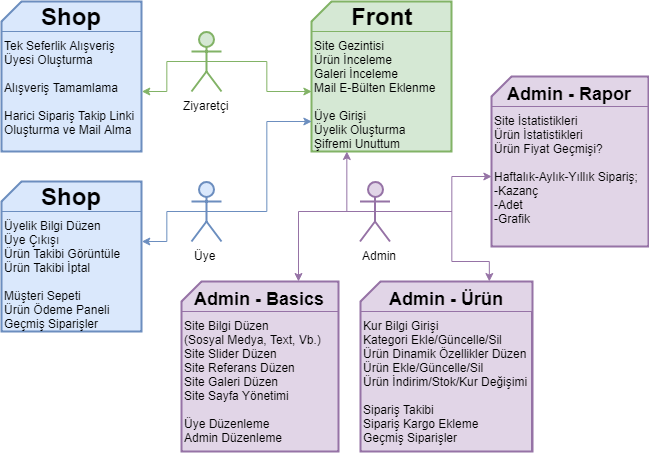

The diagram above was exported from draw.io. Its source (the exported page's mxGraphModel, read from the mxfile embedded in the PNG):
<mxGraphModel dx="693" dy="390" grid="1" gridSize="10" guides="1" tooltips="1" connect="1" arrows="1" fold="1" page="1" pageScale="1" pageWidth="827" pageHeight="1169" math="0" shadow="0">
  <root>
    <mxCell id="0" />
    <mxCell id="1" parent="0" />
    <mxCell id="jJXBI9q0NbuTMDbqw93C-6" style="edgeStyle=orthogonalEdgeStyle;rounded=0;html=1;exitX=0.5;exitY=0.5;exitDx=0;exitDy=0;exitPerimeter=0;entryX=0;entryY=0.5;entryDx=0;entryDy=0;jettySize=auto;orthogonalLoop=1;fillColor=#d5e8d4;strokeColor=#82b366;" edge="1" parent="1" source="jJXBI9q0NbuTMDbqw93C-1" target="jJXBI9q0NbuTMDbqw93C-5">
      <mxGeometry relative="1" as="geometry" />
    </mxCell>
    <mxCell id="jJXBI9q0NbuTMDbqw93C-16" style="edgeStyle=orthogonalEdgeStyle;rounded=0;html=1;exitX=0.5;exitY=0.5;exitDx=0;exitDy=0;exitPerimeter=0;entryX=1;entryY=0.5;entryDx=0;entryDy=0;jettySize=auto;orthogonalLoop=1;fillColor=#d5e8d4;strokeColor=#82b366;" edge="1" parent="1" source="jJXBI9q0NbuTMDbqw93C-1" target="jJXBI9q0NbuTMDbqw93C-15">
      <mxGeometry relative="1" as="geometry" />
    </mxCell>
    <mxCell id="jJXBI9q0NbuTMDbqw93C-1" value="Ziyaretçi&lt;br&gt;" style="shape=umlActor;verticalLabelPosition=bottom;labelBackgroundColor=#ffffff;verticalAlign=top;html=1;outlineConnect=0;strokeWidth=2;fillColor=#d5e8d4;strokeColor=#82b366;" vertex="1" parent="1">
      <mxGeometry x="230" y="70" width="30" height="60" as="geometry" />
    </mxCell>
    <mxCell id="jJXBI9q0NbuTMDbqw93C-2" value="" style="verticalLabelPosition=bottom;verticalAlign=top;html=1;strokeWidth=2;shape=card;whiteSpace=wrap;size=20;arcSize=12;fillColor=#d5e8d4;strokeColor=#82b366;" vertex="1" parent="1">
      <mxGeometry x="350" y="40" width="140" height="150" as="geometry" />
    </mxCell>
    <mxCell id="jJXBI9q0NbuTMDbqw93C-3" value="Front" style="text;strokeColor=none;fillColor=none;html=1;fontSize=24;fontStyle=1;verticalAlign=middle;align=center;" vertex="1" parent="1">
      <mxGeometry x="350" y="40" width="140" height="30" as="geometry" />
    </mxCell>
    <mxCell id="jJXBI9q0NbuTMDbqw93C-5" value="Site Gezintisi&lt;br&gt;Ürün İnceleme&lt;br&gt;Galeri İnceleme&lt;br&gt;Mail E-Bülten Eklenme&lt;br&gt;&lt;br&gt;Üye Girişi&lt;br&gt;Üyelik Oluşturma&lt;br&gt;Şifremi Unuttum&lt;br&gt;" style="text;strokeColor=#82b366;fillColor=none;html=1;whiteSpace=wrap;verticalAlign=top;overflow=hidden;align=left;strokeWidth=1;" vertex="1" parent="1">
      <mxGeometry x="350" y="70" width="140" height="120" as="geometry" />
    </mxCell>
    <mxCell id="jJXBI9q0NbuTMDbqw93C-8" style="edgeStyle=orthogonalEdgeStyle;rounded=0;html=1;exitX=0.5;exitY=0.5;exitDx=0;exitDy=0;exitPerimeter=0;entryX=0;entryY=0.75;entryDx=0;entryDy=0;jettySize=auto;orthogonalLoop=1;fillColor=#dae8fc;strokeColor=#6c8ebf;" edge="1" parent="1" source="jJXBI9q0NbuTMDbqw93C-7" target="jJXBI9q0NbuTMDbqw93C-5">
      <mxGeometry relative="1" as="geometry" />
    </mxCell>
    <mxCell id="jJXBI9q0NbuTMDbqw93C-12" style="edgeStyle=orthogonalEdgeStyle;rounded=0;html=1;exitX=0.5;exitY=0.5;exitDx=0;exitDy=0;exitPerimeter=0;entryX=1;entryY=0.25;entryDx=0;entryDy=0;jettySize=auto;orthogonalLoop=1;fillColor=#dae8fc;strokeColor=#6c8ebf;" edge="1" parent="1" source="jJXBI9q0NbuTMDbqw93C-7" target="jJXBI9q0NbuTMDbqw93C-11">
      <mxGeometry relative="1" as="geometry" />
    </mxCell>
    <mxCell id="jJXBI9q0NbuTMDbqw93C-7" value="Üye" style="shape=umlActor;verticalLabelPosition=bottom;labelBackgroundColor=#ffffff;verticalAlign=top;html=1;outlineConnect=0;align=left;strokeWidth=2;fillColor=#dae8fc;strokeColor=#6c8ebf;" vertex="1" parent="1">
      <mxGeometry x="230" y="220" width="30" height="60" as="geometry" />
    </mxCell>
    <mxCell id="jJXBI9q0NbuTMDbqw93C-9" value="" style="verticalLabelPosition=bottom;verticalAlign=top;html=1;strokeWidth=2;shape=card;whiteSpace=wrap;size=20;arcSize=12;fillColor=#dae8fc;strokeColor=#6c8ebf;" vertex="1" parent="1">
      <mxGeometry x="40" y="220" width="140" height="150" as="geometry" />
    </mxCell>
    <mxCell id="jJXBI9q0NbuTMDbqw93C-10" value="Shop" style="text;strokeColor=none;fillColor=none;html=1;fontSize=24;fontStyle=1;verticalAlign=middle;align=center;" vertex="1" parent="1">
      <mxGeometry x="40" y="220" width="140" height="30" as="geometry" />
    </mxCell>
    <mxCell id="jJXBI9q0NbuTMDbqw93C-11" value="Üyelik Bilgi Düzen&lt;br&gt;Üye Çıkışı&lt;br&gt;Ürün Takibi Görüntüle&lt;br&gt;Ürün Takibi İptal&lt;br&gt;&lt;br&gt;Müşteri Sepeti&lt;br&gt;Ürün Ödeme Paneli&lt;br&gt;Geçmiş Siparişler&lt;br&gt;" style="text;strokeColor=#6c8ebf;fillColor=none;html=1;whiteSpace=wrap;verticalAlign=top;overflow=hidden;align=left;" vertex="1" parent="1">
      <mxGeometry x="40" y="250" width="140" height="120" as="geometry" />
    </mxCell>
    <mxCell id="jJXBI9q0NbuTMDbqw93C-13" value="" style="verticalLabelPosition=bottom;verticalAlign=top;html=1;strokeWidth=2;shape=card;whiteSpace=wrap;size=20;arcSize=12;fillColor=#dae8fc;strokeColor=#6c8ebf;" vertex="1" parent="1">
      <mxGeometry x="40" y="40" width="140" height="150" as="geometry" />
    </mxCell>
    <mxCell id="jJXBI9q0NbuTMDbqw93C-14" value="Shop" style="text;strokeColor=none;fillColor=none;html=1;fontSize=24;fontStyle=1;verticalAlign=middle;align=center;" vertex="1" parent="1">
      <mxGeometry x="40" y="40" width="140" height="30" as="geometry" />
    </mxCell>
    <mxCell id="jJXBI9q0NbuTMDbqw93C-15" value="Tek Seferlik Alışveriş Üyesi Oluşturma&lt;br&gt;&lt;br&gt;Alışveriş Tamamlama&lt;br&gt;&lt;br&gt;Harici Sipariş Takip Linki Oluşturma ve Mail Alma&lt;br&gt;" style="text;strokeColor=#6c8ebf;fillColor=none;html=1;whiteSpace=wrap;verticalAlign=top;overflow=hidden;align=left;" vertex="1" parent="1">
      <mxGeometry x="40" y="70" width="140" height="120" as="geometry" />
    </mxCell>
    <mxCell id="jJXBI9q0NbuTMDbqw93C-18" style="edgeStyle=orthogonalEdgeStyle;rounded=0;html=1;exitX=0.5;exitY=0.5;exitDx=0;exitDy=0;exitPerimeter=0;entryX=0.25;entryY=1;entryDx=0;entryDy=0;jettySize=auto;orthogonalLoop=1;fillColor=#e1d5e7;strokeColor=#9673a6;" edge="1" parent="1" source="jJXBI9q0NbuTMDbqw93C-17" target="jJXBI9q0NbuTMDbqw93C-5">
      <mxGeometry relative="1" as="geometry">
        <Array as="points">
          <mxPoint x="385" y="250" />
        </Array>
      </mxGeometry>
    </mxCell>
    <mxCell id="jJXBI9q0NbuTMDbqw93C-24" style="edgeStyle=orthogonalEdgeStyle;rounded=0;html=1;exitX=0.5;exitY=0.5;exitDx=0;exitDy=0;exitPerimeter=0;entryX=0.75;entryY=0;entryDx=0;entryDy=0;jettySize=auto;orthogonalLoop=1;fillColor=#e1d5e7;strokeColor=#9673a6;" edge="1" parent="1" source="jJXBI9q0NbuTMDbqw93C-17" target="jJXBI9q0NbuTMDbqw93C-20">
      <mxGeometry relative="1" as="geometry" />
    </mxCell>
    <mxCell id="jJXBI9q0NbuTMDbqw93C-31" style="edgeStyle=orthogonalEdgeStyle;rounded=0;html=1;exitX=0.5;exitY=0.5;exitDx=0;exitDy=0;exitPerimeter=0;entryX=0.75;entryY=0;entryDx=0;entryDy=0;jettySize=auto;orthogonalLoop=1;fillColor=#e1d5e7;strokeColor=#9673a6;" edge="1" parent="1" source="jJXBI9q0NbuTMDbqw93C-17" target="jJXBI9q0NbuTMDbqw93C-26">
      <mxGeometry relative="1" as="geometry">
        <Array as="points">
          <mxPoint x="490" y="250" />
          <mxPoint x="490" y="300" />
          <mxPoint x="528" y="300" />
        </Array>
      </mxGeometry>
    </mxCell>
    <mxCell id="jJXBI9q0NbuTMDbqw93C-32" style="edgeStyle=orthogonalEdgeStyle;rounded=0;html=1;exitX=0.5;exitY=0.5;exitDx=0;exitDy=0;exitPerimeter=0;entryX=0;entryY=0.5;entryDx=0;entryDy=0;jettySize=auto;orthogonalLoop=1;fillColor=#e1d5e7;strokeColor=#9673a6;" edge="1" parent="1" source="jJXBI9q0NbuTMDbqw93C-17" target="jJXBI9q0NbuTMDbqw93C-30">
      <mxGeometry relative="1" as="geometry">
        <Array as="points">
          <mxPoint x="490" y="250" />
          <mxPoint x="490" y="215" />
        </Array>
      </mxGeometry>
    </mxCell>
    <mxCell id="jJXBI9q0NbuTMDbqw93C-17" value="&lt;div style=&quot;text-align: left&quot;&gt;&lt;span&gt;Admin&lt;/span&gt;&lt;/div&gt;" style="shape=umlActor;verticalLabelPosition=bottom;labelBackgroundColor=#ffffff;verticalAlign=top;html=1;outlineConnect=0;strokeWidth=2;align=left;fillColor=#e1d5e7;strokeColor=#9673a6;" vertex="1" parent="1">
      <mxGeometry x="398.5" y="220" width="30" height="60" as="geometry" />
    </mxCell>
    <mxCell id="jJXBI9q0NbuTMDbqw93C-19" value="" style="verticalLabelPosition=bottom;verticalAlign=top;html=1;strokeWidth=2;shape=card;whiteSpace=wrap;size=20;arcSize=12;fillColor=#e1d5e7;strokeColor=#9673a6;" vertex="1" parent="1">
      <mxGeometry x="220" y="320" width="157" height="170" as="geometry" />
    </mxCell>
    <mxCell id="jJXBI9q0NbuTMDbqw93C-20" value="&lt;font style=&quot;font-size: 18px&quot;&gt;Admin - Basics&lt;/font&gt;" style="text;strokeColor=none;fillColor=none;html=1;fontSize=24;fontStyle=1;verticalAlign=middle;align=center;" vertex="1" parent="1">
      <mxGeometry x="220" y="320" width="156" height="30" as="geometry" />
    </mxCell>
    <mxCell id="jJXBI9q0NbuTMDbqw93C-21" value="Site Bilgi Düzen&lt;br&gt;(Sosyal Medya, Text, Vb.)&lt;br&gt;Site Slider Düzen&lt;br&gt;Site Referans Düzen&lt;br&gt;Site Galeri Düzen&lt;br&gt;Site Sayfa Yönetimi&lt;br&gt;&lt;br&gt;Üye Düzenleme&lt;br&gt;Admin Düzenleme&lt;br&gt;&lt;br&gt;" style="text;strokeColor=#9673a6;fillColor=none;html=1;whiteSpace=wrap;verticalAlign=top;overflow=hidden;align=left;" vertex="1" parent="1">
      <mxGeometry x="220" y="350" width="157" height="140" as="geometry" />
    </mxCell>
    <mxCell id="jJXBI9q0NbuTMDbqw93C-25" value="" style="verticalLabelPosition=bottom;verticalAlign=top;html=1;strokeWidth=2;shape=card;whiteSpace=wrap;size=20;arcSize=12;fillColor=#e1d5e7;strokeColor=#9673a6;" vertex="1" parent="1">
      <mxGeometry x="399" y="320" width="172" height="170" as="geometry" />
    </mxCell>
    <mxCell id="jJXBI9q0NbuTMDbqw93C-26" value="&lt;font style=&quot;font-size: 18px&quot;&gt;Admin - Ürün&lt;/font&gt;" style="text;strokeColor=none;fillColor=none;html=1;fontSize=24;fontStyle=1;verticalAlign=middle;align=center;" vertex="1" parent="1">
      <mxGeometry x="399" y="320" width="172" height="30" as="geometry" />
    </mxCell>
    <mxCell id="jJXBI9q0NbuTMDbqw93C-27" value="Kur Bilgi Girişi&lt;br&gt;Kategori Ekle/Güncelle/Sil&lt;br&gt;Ürün Dinamik Özellikler Düzen&lt;br&gt;Ürün Ekle/Güncelle/Sil&lt;br&gt;Ürün İndirim/Stok/Kur Değişimi&lt;br&gt;&lt;br&gt;Sipariş Takibi&lt;br&gt;Sipariş Kargo Ekleme&lt;br&gt;Geçmiş Siparişler&lt;br&gt;" style="text;strokeColor=#9673a6;fillColor=none;html=1;whiteSpace=wrap;verticalAlign=top;overflow=hidden;align=left;" vertex="1" parent="1">
      <mxGeometry x="399" y="350" width="171" height="140" as="geometry" />
    </mxCell>
    <mxCell id="jJXBI9q0NbuTMDbqw93C-28" value="" style="verticalLabelPosition=bottom;verticalAlign=top;html=1;strokeWidth=2;shape=card;whiteSpace=wrap;size=20;arcSize=12;fillColor=#e1d5e7;strokeColor=#9673a6;" vertex="1" parent="1">
      <mxGeometry x="530" y="115" width="157" height="170" as="geometry" />
    </mxCell>
    <mxCell id="jJXBI9q0NbuTMDbqw93C-29" value="&lt;font style=&quot;font-size: 18px&quot;&gt;Admin - Rapor&lt;/font&gt;" style="text;strokeColor=none;fillColor=none;html=1;fontSize=24;fontStyle=1;verticalAlign=middle;align=center;" vertex="1" parent="1">
      <mxGeometry x="530" y="115" width="156" height="30" as="geometry" />
    </mxCell>
    <mxCell id="jJXBI9q0NbuTMDbqw93C-30" value="Site İstatistikleri&lt;br&gt;Ürün İstatistikleri&lt;br&gt;Ürün Fiyat Geçmişi?&lt;br&gt;&lt;br&gt;Haftalık-Aylık-Yıllık Sipariş;&lt;br&gt;-Kazanç&lt;br&gt;-Adet&lt;br&gt;-Grafik&lt;br&gt;" style="text;strokeColor=#9673a6;fillColor=none;html=1;whiteSpace=wrap;verticalAlign=top;overflow=hidden;align=left;" vertex="1" parent="1">
      <mxGeometry x="530" y="145" width="157" height="140" as="geometry" />
    </mxCell>
  </root>
</mxGraphModel>